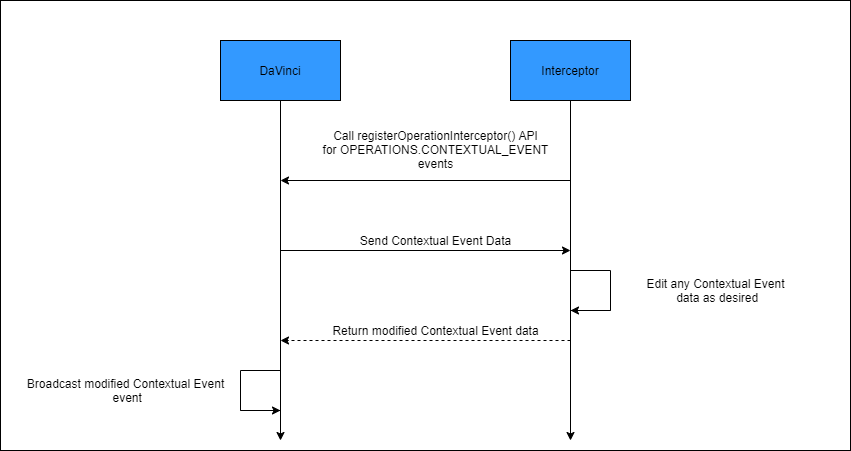

The diagram above was exported from draw.io. Its source (the exported page's mxGraphModel, read from the mxfile embedded in the PNG):
<mxGraphModel dx="1310" dy="634" grid="1" gridSize="10" guides="1" tooltips="1" connect="1" arrows="1" fold="1" page="1" pageScale="1" pageWidth="850" pageHeight="1100" math="0" shadow="0">
  <root>
    <mxCell id="0" />
    <mxCell id="1" parent="0" />
    <mxCell id="22" value="" style="whiteSpace=wrap;html=1;fillColor=#FFFFFF;" vertex="1" parent="1">
      <mxGeometry width="850" height="450" as="geometry" />
    </mxCell>
    <mxCell id="3" value="DaVinci" style="whiteSpace=wrap;html=1;fillColor=#3399FF;" parent="1" vertex="1">
      <mxGeometry x="220" y="40" width="120" height="60" as="geometry" />
    </mxCell>
    <mxCell id="4" value="Interceptor" style="whiteSpace=wrap;html=1;fillColor=#3399FF;" parent="1" vertex="1">
      <mxGeometry x="510" y="40" width="120" height="60" as="geometry" />
    </mxCell>
    <mxCell id="6" value="" style="endArrow=classic;html=1;exitX=0.5;exitY=1;exitDx=0;exitDy=0;" parent="1" source="3" edge="1">
      <mxGeometry width="50" height="50" relative="1" as="geometry">
        <mxPoint x="230" y="240" as="sourcePoint" />
        <mxPoint x="280" y="440" as="targetPoint" />
      </mxGeometry>
    </mxCell>
    <mxCell id="7" value="" style="endArrow=classic;html=1;exitX=0.5;exitY=1;exitDx=0;exitDy=0;" parent="1" source="4" edge="1">
      <mxGeometry width="50" height="50" relative="1" as="geometry">
        <mxPoint x="600" y="260" as="sourcePoint" />
        <mxPoint x="570" y="440" as="targetPoint" />
      </mxGeometry>
    </mxCell>
    <mxCell id="8" value="" style="endArrow=classic;html=1;" parent="1" edge="1">
      <mxGeometry width="50" height="50" relative="1" as="geometry">
        <mxPoint x="570" y="180" as="sourcePoint" />
        <mxPoint x="280" y="180" as="targetPoint" />
      </mxGeometry>
    </mxCell>
    <mxCell id="9" value="Call registerOperationInterceptor() API&lt;br&gt;for OPERATIONS.CONTEXTUAL_EVENT&lt;br&gt;events" style="text;html=1;align=center;verticalAlign=middle;resizable=0;points=[];autosize=1;strokeColor=none;" parent="1" vertex="1">
      <mxGeometry x="315" y="124" width="240" height="50" as="geometry" />
    </mxCell>
    <mxCell id="10" value="" style="endArrow=classic;html=1;" parent="1" edge="1">
      <mxGeometry width="50" height="50" relative="1" as="geometry">
        <mxPoint x="280" y="250" as="sourcePoint" />
        <mxPoint x="570" y="250" as="targetPoint" />
      </mxGeometry>
    </mxCell>
    <mxCell id="11" value="Send Contextual Event Data" style="text;html=1;align=center;verticalAlign=middle;resizable=0;points=[];autosize=1;strokeColor=none;" parent="1" vertex="1">
      <mxGeometry x="350" y="230" width="170" height="20" as="geometry" />
    </mxCell>
    <mxCell id="14" value="" style="group" parent="1" vertex="1" connectable="0">
      <mxGeometry x="570" y="270" width="40" height="40" as="geometry" />
    </mxCell>
    <mxCell id="12" value="" style="shape=partialRectangle;whiteSpace=wrap;html=1;bottom=1;right=1;left=1;top=0;fillColor=none;routingCenterX=-0.5;rotation=-90;" parent="14" vertex="1">
      <mxGeometry width="40" height="40" as="geometry" />
    </mxCell>
    <mxCell id="13" value="" style="endArrow=classic;html=1;exitX=0;exitY=1;exitDx=0;exitDy=0;entryX=0;entryY=0;entryDx=0;entryDy=0;" parent="14" source="12" target="12" edge="1">
      <mxGeometry width="50" height="50" relative="1" as="geometry">
        <mxPoint x="-50" y="140" as="sourcePoint" />
        <mxPoint y="90" as="targetPoint" />
      </mxGeometry>
    </mxCell>
    <mxCell id="15" value="Edit any Contextual Event&lt;br&gt;&amp;nbsp;data as desired" style="text;html=1;align=center;verticalAlign=middle;resizable=0;points=[];autosize=1;strokeColor=none;" parent="1" vertex="1">
      <mxGeometry x="640" y="275" width="150" height="30" as="geometry" />
    </mxCell>
    <mxCell id="16" value="" style="html=1;labelBackgroundColor=#ffffff;startArrow=none;startFill=0;startSize=6;endArrow=classic;endFill=1;endSize=6;jettySize=auto;orthogonalLoop=1;strokeWidth=1;dashed=1;fontSize=14;" parent="1" edge="1">
      <mxGeometry width="60" height="60" relative="1" as="geometry">
        <mxPoint x="570" y="340" as="sourcePoint" />
        <mxPoint x="280" y="340" as="targetPoint" />
      </mxGeometry>
    </mxCell>
    <mxCell id="17" value="Return modified Contextual Event data" style="text;html=1;align=center;verticalAlign=middle;resizable=0;points=[];autosize=1;strokeColor=none;" parent="1" vertex="1">
      <mxGeometry x="325" y="320" width="220" height="20" as="geometry" />
    </mxCell>
    <mxCell id="20" value="" style="group" parent="1" vertex="1" connectable="0">
      <mxGeometry x="240" y="370" width="40" height="40" as="geometry" />
    </mxCell>
    <mxCell id="18" value="" style="shape=partialRectangle;whiteSpace=wrap;html=1;bottom=1;right=1;left=1;top=0;fillColor=none;routingCenterX=-0.5;rotation=90;" parent="20" vertex="1">
      <mxGeometry width="40" height="40" as="geometry" />
    </mxCell>
    <mxCell id="19" value="" style="endArrow=classic;html=1;exitX=1;exitY=1;exitDx=0;exitDy=0;entryX=1;entryY=0;entryDx=0;entryDy=0;" parent="20" source="18" target="18" edge="1">
      <mxGeometry width="50" height="50" relative="1" as="geometry">
        <mxPoint x="20" y="110" as="sourcePoint" />
        <mxPoint x="70" y="60" as="targetPoint" />
      </mxGeometry>
    </mxCell>
    <mxCell id="21" value="Broadcast modified Contextual Event&lt;br&gt;&amp;nbsp;event" style="text;html=1;align=center;verticalAlign=middle;resizable=0;points=[];autosize=1;strokeColor=none;" parent="1" vertex="1">
      <mxGeometry x="20" y="375" width="210" height="30" as="geometry" />
    </mxCell>
  </root>
</mxGraphModel>